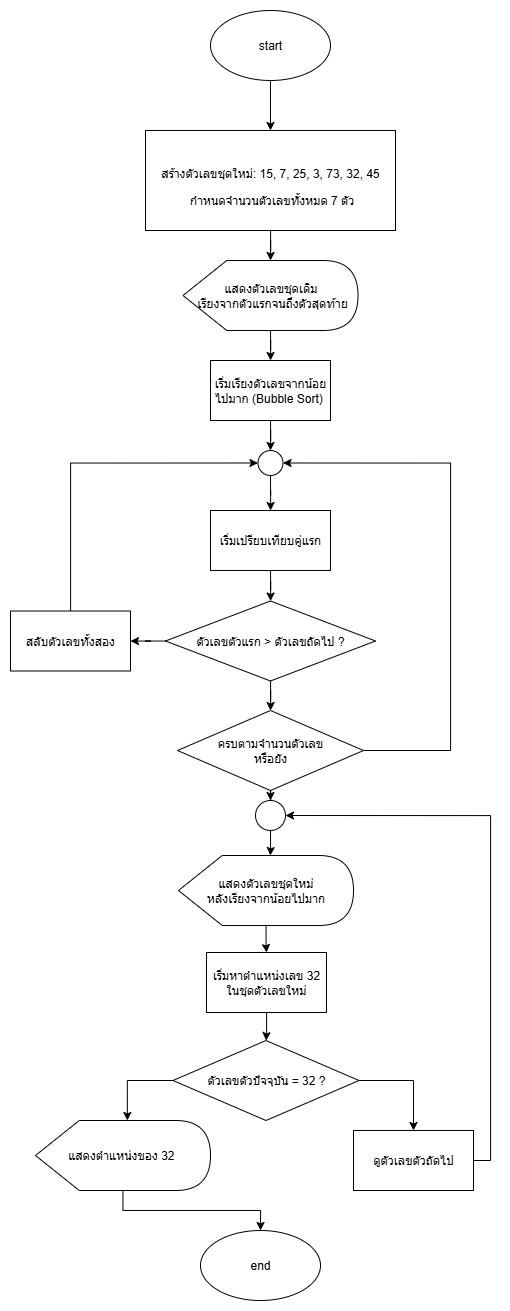

The diagram above was exported from draw.io. Its source (the exported page's mxGraphModel, read from the mxfile embedded in the PNG):
<mxGraphModel dx="1209" dy="958" grid="1" gridSize="10" guides="1" tooltips="1" connect="1" arrows="1" fold="1" page="1" pageScale="1" pageWidth="827" pageHeight="1169" math="0" shadow="0">
  <root>
    <mxCell id="0" />
    <mxCell id="1" parent="0" />
    <mxCell id="sMz8qRPXqrlvifBzDXxZ-4" value="" style="edgeStyle=orthogonalEdgeStyle;rounded=0;orthogonalLoop=1;jettySize=auto;html=1;" edge="1" parent="1" source="sMz8qRPXqrlvifBzDXxZ-1" target="sMz8qRPXqrlvifBzDXxZ-3">
      <mxGeometry relative="1" as="geometry" />
    </mxCell>
    <mxCell id="sMz8qRPXqrlvifBzDXxZ-1" value="start" style="ellipse;whiteSpace=wrap;html=1;" vertex="1" parent="1">
      <mxGeometry x="320" y="80" width="120" height="70" as="geometry" />
    </mxCell>
    <mxCell id="sMz8qRPXqrlvifBzDXxZ-2" value="end" style="ellipse;whiteSpace=wrap;html=1;" vertex="1" parent="1">
      <mxGeometry x="310" y="1300" width="120" height="70" as="geometry" />
    </mxCell>
    <mxCell id="sMz8qRPXqrlvifBzDXxZ-6" value="" style="edgeStyle=orthogonalEdgeStyle;rounded=0;orthogonalLoop=1;jettySize=auto;html=1;" edge="1" parent="1" source="sMz8qRPXqrlvifBzDXxZ-3" target="sMz8qRPXqrlvifBzDXxZ-5">
      <mxGeometry relative="1" as="geometry" />
    </mxCell>
    <mxCell id="sMz8qRPXqrlvifBzDXxZ-3" value="&lt;br&gt;&lt;p&gt;สร้างตัวเลขชุดใหม่: 15, 7, 25, 3, 73, 32, 45&lt;/p&gt;&amp;nbsp;กำหนดจำนวนตัวเลขทั้งหมด 7 ตัว&lt;div&gt;&lt;br/&gt;&lt;/div&gt;" style="rounded=0;whiteSpace=wrap;html=1;" vertex="1" parent="1">
      <mxGeometry x="255" y="200" width="250" height="100" as="geometry" />
    </mxCell>
    <mxCell id="sMz8qRPXqrlvifBzDXxZ-8" value="" style="edgeStyle=orthogonalEdgeStyle;rounded=0;orthogonalLoop=1;jettySize=auto;html=1;" edge="1" parent="1" source="sMz8qRPXqrlvifBzDXxZ-5" target="sMz8qRPXqrlvifBzDXxZ-7">
      <mxGeometry relative="1" as="geometry" />
    </mxCell>
    <mxCell id="sMz8qRPXqrlvifBzDXxZ-5" value="แสดงตัวเลขชุดเดิม&lt;div&gt;&amp;nbsp;เรียงจากตัวแรกจนถึงตัวสุดท้าย&lt;/div&gt;" style="shape=display;whiteSpace=wrap;html=1;" vertex="1" parent="1">
      <mxGeometry x="292.5" y="330" width="175" height="70" as="geometry" />
    </mxCell>
    <mxCell id="sMz8qRPXqrlvifBzDXxZ-16" value="" style="edgeStyle=orthogonalEdgeStyle;rounded=0;orthogonalLoop=1;jettySize=auto;html=1;" edge="1" parent="1" source="sMz8qRPXqrlvifBzDXxZ-7" target="sMz8qRPXqrlvifBzDXxZ-15">
      <mxGeometry relative="1" as="geometry" />
    </mxCell>
    <mxCell id="sMz8qRPXqrlvifBzDXxZ-7" value="เริ่มเรียงตัวเลขจากน้อยไปมาก (Bubble Sort)&amp;nbsp;" style="rounded=0;whiteSpace=wrap;html=1;" vertex="1" parent="1">
      <mxGeometry x="320" y="430" width="120" height="60" as="geometry" />
    </mxCell>
    <mxCell id="sMz8qRPXqrlvifBzDXxZ-12" value="" style="edgeStyle=orthogonalEdgeStyle;rounded=0;orthogonalLoop=1;jettySize=auto;html=1;" edge="1" parent="1" source="sMz8qRPXqrlvifBzDXxZ-9" target="sMz8qRPXqrlvifBzDXxZ-11">
      <mxGeometry relative="1" as="geometry" />
    </mxCell>
    <mxCell id="sMz8qRPXqrlvifBzDXxZ-9" value="เริ่มเปรียบเทียบคู่แรก" style="rounded=0;whiteSpace=wrap;html=1;" vertex="1" parent="1">
      <mxGeometry x="320" y="580" width="120" height="60" as="geometry" />
    </mxCell>
    <mxCell id="sMz8qRPXqrlvifBzDXxZ-14" value="" style="edgeStyle=orthogonalEdgeStyle;rounded=0;orthogonalLoop=1;jettySize=auto;html=1;" edge="1" parent="1" source="sMz8qRPXqrlvifBzDXxZ-11" target="sMz8qRPXqrlvifBzDXxZ-13">
      <mxGeometry relative="1" as="geometry" />
    </mxCell>
    <mxCell id="sMz8qRPXqrlvifBzDXxZ-20" value="" style="edgeStyle=orthogonalEdgeStyle;rounded=0;orthogonalLoop=1;jettySize=auto;html=1;" edge="1" parent="1" source="sMz8qRPXqrlvifBzDXxZ-11" target="sMz8qRPXqrlvifBzDXxZ-19">
      <mxGeometry relative="1" as="geometry" />
    </mxCell>
    <mxCell id="sMz8qRPXqrlvifBzDXxZ-11" value="ตัวเลขตัวแรก &amp;gt; ตัวเลขถัดไป ?" style="rhombus;whiteSpace=wrap;html=1;" vertex="1" parent="1">
      <mxGeometry x="275" y="670.5" width="210" height="80" as="geometry" />
    </mxCell>
    <mxCell id="sMz8qRPXqrlvifBzDXxZ-18" style="edgeStyle=orthogonalEdgeStyle;rounded=0;orthogonalLoop=1;jettySize=auto;html=1;entryX=0;entryY=0.5;entryDx=0;entryDy=0;" edge="1" parent="1" source="sMz8qRPXqrlvifBzDXxZ-13" target="sMz8qRPXqrlvifBzDXxZ-15">
      <mxGeometry relative="1" as="geometry">
        <Array as="points">
          <mxPoint x="180" y="533" />
        </Array>
      </mxGeometry>
    </mxCell>
    <mxCell id="sMz8qRPXqrlvifBzDXxZ-13" value="สลับตัวเลขทั้งสอง" style="rounded=0;whiteSpace=wrap;html=1;" vertex="1" parent="1">
      <mxGeometry x="120" y="680.5" width="120" height="60" as="geometry" />
    </mxCell>
    <mxCell id="sMz8qRPXqrlvifBzDXxZ-17" value="" style="edgeStyle=orthogonalEdgeStyle;rounded=0;orthogonalLoop=1;jettySize=auto;html=1;" edge="1" parent="1" source="sMz8qRPXqrlvifBzDXxZ-15" target="sMz8qRPXqrlvifBzDXxZ-9">
      <mxGeometry relative="1" as="geometry" />
    </mxCell>
    <mxCell id="sMz8qRPXqrlvifBzDXxZ-15" value="" style="ellipse;whiteSpace=wrap;html=1;aspect=fixed;" vertex="1" parent="1">
      <mxGeometry x="367.5" y="520" width="25" height="25" as="geometry" />
    </mxCell>
    <mxCell id="sMz8qRPXqrlvifBzDXxZ-21" style="edgeStyle=orthogonalEdgeStyle;rounded=0;orthogonalLoop=1;jettySize=auto;html=1;entryX=1;entryY=0.5;entryDx=0;entryDy=0;" edge="1" parent="1" source="sMz8qRPXqrlvifBzDXxZ-19" target="sMz8qRPXqrlvifBzDXxZ-15">
      <mxGeometry relative="1" as="geometry">
        <Array as="points">
          <mxPoint x="560" y="820" />
          <mxPoint x="560" y="533" />
        </Array>
      </mxGeometry>
    </mxCell>
    <mxCell id="sMz8qRPXqrlvifBzDXxZ-36" value="" style="edgeStyle=orthogonalEdgeStyle;rounded=0;orthogonalLoop=1;jettySize=auto;html=1;" edge="1" parent="1" source="sMz8qRPXqrlvifBzDXxZ-19" target="sMz8qRPXqrlvifBzDXxZ-35">
      <mxGeometry relative="1" as="geometry" />
    </mxCell>
    <mxCell id="sMz8qRPXqrlvifBzDXxZ-19" value="ครบตามจำนวนตัวเลข&lt;div&gt;หรือยัง&lt;/div&gt;" style="rhombus;whiteSpace=wrap;html=1;" vertex="1" parent="1">
      <mxGeometry x="287" y="780" width="186" height="80" as="geometry" />
    </mxCell>
    <mxCell id="sMz8qRPXqrlvifBzDXxZ-26" value="" style="edgeStyle=orthogonalEdgeStyle;rounded=0;orthogonalLoop=1;jettySize=auto;html=1;" edge="1" parent="1" source="sMz8qRPXqrlvifBzDXxZ-23" target="sMz8qRPXqrlvifBzDXxZ-25">
      <mxGeometry relative="1" as="geometry" />
    </mxCell>
    <mxCell id="sMz8qRPXqrlvifBzDXxZ-23" value="แสดงตัวเลขชุดใหม่&lt;div&gt;หลังเรียงจากน้อยไปมาก&lt;/div&gt;" style="shape=display;whiteSpace=wrap;html=1;" vertex="1" parent="1">
      <mxGeometry x="288" y="925" width="175" height="70" as="geometry" />
    </mxCell>
    <mxCell id="sMz8qRPXqrlvifBzDXxZ-29" value="" style="edgeStyle=orthogonalEdgeStyle;rounded=0;orthogonalLoop=1;jettySize=auto;html=1;" edge="1" parent="1" source="sMz8qRPXqrlvifBzDXxZ-25" target="sMz8qRPXqrlvifBzDXxZ-28">
      <mxGeometry relative="1" as="geometry" />
    </mxCell>
    <mxCell id="sMz8qRPXqrlvifBzDXxZ-25" value="เริ่มหาตำแหน่งเลข 32 ในชุดตัวเลขใหม่" style="rounded=0;whiteSpace=wrap;html=1;" vertex="1" parent="1">
      <mxGeometry x="316" y="1022" width="120" height="60" as="geometry" />
    </mxCell>
    <mxCell id="sMz8qRPXqrlvifBzDXxZ-41" style="edgeStyle=orthogonalEdgeStyle;rounded=0;orthogonalLoop=1;jettySize=auto;html=1;entryX=0.5;entryY=0;entryDx=0;entryDy=0;exitX=1;exitY=0.5;exitDx=0;exitDy=0;" edge="1" parent="1" source="sMz8qRPXqrlvifBzDXxZ-28" target="sMz8qRPXqrlvifBzDXxZ-30">
      <mxGeometry relative="1" as="geometry" />
    </mxCell>
    <mxCell id="sMz8qRPXqrlvifBzDXxZ-28" value="ตัวเลขตัวปัจจุบัน = 32 ?" style="rhombus;whiteSpace=wrap;html=1;" vertex="1" parent="1">
      <mxGeometry x="282.5" y="1110" width="186" height="80" as="geometry" />
    </mxCell>
    <mxCell id="sMz8qRPXqrlvifBzDXxZ-42" style="edgeStyle=orthogonalEdgeStyle;rounded=0;orthogonalLoop=1;jettySize=auto;html=1;entryX=1;entryY=0.5;entryDx=0;entryDy=0;" edge="1" parent="1" source="sMz8qRPXqrlvifBzDXxZ-30" target="sMz8qRPXqrlvifBzDXxZ-35">
      <mxGeometry relative="1" as="geometry">
        <Array as="points">
          <mxPoint x="600" y="1230" />
          <mxPoint x="600" y="885" />
        </Array>
      </mxGeometry>
    </mxCell>
    <mxCell id="sMz8qRPXqrlvifBzDXxZ-30" value="ดูตัวเลขตัวถัดไป" style="rounded=0;whiteSpace=wrap;html=1;" vertex="1" parent="1">
      <mxGeometry x="463" y="1200" width="120" height="60" as="geometry" />
    </mxCell>
    <mxCell id="sMz8qRPXqrlvifBzDXxZ-43" style="edgeStyle=orthogonalEdgeStyle;rounded=0;orthogonalLoop=1;jettySize=auto;html=1;entryX=0.5;entryY=0;entryDx=0;entryDy=0;" edge="1" parent="1" source="sMz8qRPXqrlvifBzDXxZ-31" target="sMz8qRPXqrlvifBzDXxZ-2">
      <mxGeometry relative="1" as="geometry" />
    </mxCell>
    <mxCell id="sMz8qRPXqrlvifBzDXxZ-31" value="แสดงตำแหน่งของ 32&amp;nbsp;" style="shape=display;whiteSpace=wrap;html=1;" vertex="1" parent="1">
      <mxGeometry x="145" y="1190" width="175" height="70" as="geometry" />
    </mxCell>
    <mxCell id="sMz8qRPXqrlvifBzDXxZ-33" style="edgeStyle=orthogonalEdgeStyle;rounded=0;orthogonalLoop=1;jettySize=auto;html=1;entryX=0;entryY=0;entryDx=91.875;entryDy=0;entryPerimeter=0;exitX=0;exitY=0.5;exitDx=0;exitDy=0;" edge="1" parent="1" source="sMz8qRPXqrlvifBzDXxZ-28" target="sMz8qRPXqrlvifBzDXxZ-31">
      <mxGeometry relative="1" as="geometry" />
    </mxCell>
    <mxCell id="sMz8qRPXqrlvifBzDXxZ-35" value="" style="ellipse;whiteSpace=wrap;html=1;aspect=fixed;" vertex="1" parent="1">
      <mxGeometry x="365" y="870" width="30" height="30" as="geometry" />
    </mxCell>
    <mxCell id="sMz8qRPXqrlvifBzDXxZ-40" style="edgeStyle=orthogonalEdgeStyle;rounded=0;orthogonalLoop=1;jettySize=auto;html=1;entryX=0;entryY=0;entryDx=91.875;entryDy=0;entryPerimeter=0;" edge="1" parent="1" source="sMz8qRPXqrlvifBzDXxZ-35" target="sMz8qRPXqrlvifBzDXxZ-23">
      <mxGeometry relative="1" as="geometry" />
    </mxCell>
  </root>
</mxGraphModel>